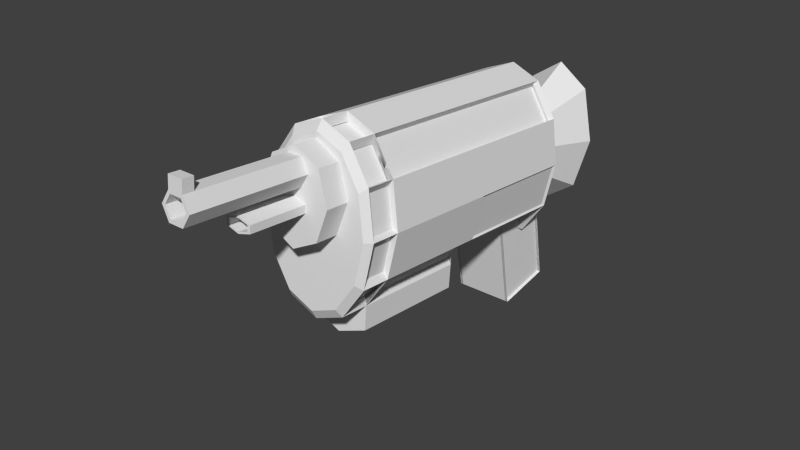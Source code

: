 # Source: machineGun.blend  (saved by Blender 2.71.0; exported with 4.5.12 LTS)
import bpy
from mathutils import Matrix  # noqa: F401  (used for matrix-valued properties, if any)

bpy.ops.wm.read_factory_settings(use_empty=True)
scene = bpy.context.scene
scene.name = 'Scene'

# ---- collections
col_collection_1 = bpy.data.collections.new('Collection 1'); scene.collection.children.link(col_collection_1)

# ---- world
world_world = bpy.data.worlds.new('World'); scene.world = world_world
world_world.color = (0.05088, 0.05088, 0.05088)
world_world.use_sun_shadow = False
world_world.sun_shadow_jitter_overblur = 0.0
world_world.cycles.sampling_method = 'MANUAL'
world_world.cycles.sample_map_resolution = 256

# ---- meshes
me_cone = bpy.data.meshes.new('Cone')
me_cone.from_pydata([(-0.05, -0.2837, -0.2742), (-0.05, -0.09047, -0.2224), (0.05, -0.09047, -0.2224), (0.05, -0.2837, -0.2742), (-0.05, -0.3095, -0.1776), (-0.05, -0.1163, -0.1258), (0.05, -0.1163, -0.1258), (0.05, -0.3095, -0.1776), (-0.0375, -0.2965, -0.2647), (-0.0375, -0.316, -0.1922), (0.0375, -0.316, -0.1922), (0.0375, -0.2965, -0.2647), (-0.045, -0.3095, -0.1776), (-0.045, -0.1163, -0.1258), (-0.045, -0.09047, -0.2224), (-0.045, -0.2837, -0.2742), (0.045, -0.1163, -0.1258), (0.045, -0.3095, -0.1776), (0.045, -0.2837, -0.2742), (0.045, -0.09047, -0.2224), (0.0, 0.075, -0.35), (0.05303, 0.03839, -0.35), (0.075, -0.05, -0.35), (0.0, -0.05, -0.15), (0.05303, -0.1384, -0.35), (-6.557e-09, -0.175, -0.35), (-0.05303, -0.1384, -0.35), (-0.075, -0.05, -0.35), (-0.05303, 0.03839, -0.35), (9.82e-10, 0.04118, -0.36), (0.03868, 0.01447, -0.36), (0.05471, -0.05, -0.36), (0.03868, -0.1145, -0.36), (-4.593e-09, -0.1412, -0.36), (-0.03868, -0.1145, -0.36), (-0.05471, -0.05, -0.36), (-0.03868, 0.01447, -0.36), (0.0, 0.0025, 0.3), (0.0, 0.0025, 0.4), (0.02165, -0.00375, 0.3), (0.02165, -0.00375, 0.4), (0.02165, -0.01625, 0.3), (0.02165, -0.01625, 0.4), (-2.186e-09, -0.0225, 0.3), (-2.186e-09, -0.0225, 0.4), (-0.02165, -0.01625, 0.3), (-0.02165, -0.01625, 0.4), (-0.02165, -0.00375, 0.3), (-0.02165, -0.00375, 0.4), (0.01665, -0.005193, 0.4), (1.987e-10, -0.0003868, 0.4), (0.01665, -0.01481, 0.4), (-1.788e-09, -0.01961, 0.4), (-0.01665, -0.01481, 0.4), (-0.01665, -0.005193, 0.4), (0.01665, -0.005193, 0.35), (-1.317e-09, -0.0003868, 0.35), (0.01665, -0.01481, 0.35), (-3.303e-09, -0.01961, 0.35), (-0.01665, -0.01481, 0.35), (-0.01665, -0.005193, 0.35), (0.0, 0.075, 0.25), (0.0, 0.075, 0.3), (0.04243, 0.05303, 0.25), (0.04243, 0.05303, 0.3), (0.06, -4.657e-09, 0.25), (0.06, -4.657e-09, 0.3), (0.04243, -0.05303, 0.25), (0.04243, -0.05303, 0.3), (-5.245e-09, -0.075, 0.25), (-5.245e-09, -0.075, 0.3), (-0.04243, -0.05303, 0.25), (-0.04243, -0.05303, 0.3), (-0.06, 0.0, 0.25), (-0.06, 0.0, 0.3), (-0.04243, 0.05303, 0.25), (-0.04243, 0.05303, 0.3), (0.0, 0.1, -0.2), (0.0, 0.1, 0.2), (0.05, 0.0799, -0.2), (0.05, 0.0799, 0.2), (0.0866, 0.025, -0.2), (0.0866, 0.025, 0.2), (0.1, -0.05, -0.2), (0.1, -0.05, 0.2), (0.0866, -0.125, -0.2), (0.0866, -0.125, 0.2), (0.05, -0.1799, -0.2), (0.05, -0.1799, 0.2), (1.51e-08, -0.1791, -0.2), (1.51e-08, -0.2, 0.2), (-0.05, -0.1799, -0.2), (-0.05, -0.1799, 0.2), (-0.0866, -0.125, -0.2), (-0.0866, -0.125, 0.2), (-0.1, -0.05, -0.2), (-0.1, -0.05, 0.2), (-0.0866, 0.025, -0.2), (-0.0866, 0.025, 0.2), (-0.05, 0.0799, -0.2), (-0.05, 0.0799, 0.2), (0.0, 0.1, 0.25), (0.05, 0.0799, 0.25), (0.0866, 0.025, 0.25), (0.1, -0.05, 0.25), (0.0866, -0.125, 0.25), (0.05, -0.1799, 0.25), (1.51e-08, -0.2, 0.25), (-0.05, -0.1799, 0.25), (-0.0866, -0.125, 0.25), (-0.1, -0.05, 0.25), (-0.0866, 0.025, 0.25), (-0.05, 0.0799, 0.25), (7.165e-09, 0.02235, -0.225), (0.02412, 0.01266, -0.225), (0.04177, -0.01382, -0.225), (0.04824, -0.05, -0.225), (0.04177, -0.08618, -0.225), (0.02412, -0.1127, -0.225), (8.689e-09, -0.1224, -0.225), (-0.02412, -0.1127, -0.225), (-0.04177, -0.08618, -0.225), (-0.04824, -0.05, -0.225), (-0.04177, -0.01382, -0.225), (-0.02412, 0.01266, -0.225), (0.04482, 0.06646, 0.26), (2.83e-09, 0.08447, 0.26), (0.07764, 0.01724, 0.26), (0.08965, -0.05, 0.26), (0.07764, -0.1172, 0.26), (0.04482, -0.1665, 0.26), (1.521e-08, -0.1845, 0.26), (-0.04482, -0.1665, 0.26), (-0.07764, -0.1172, 0.26), (-0.08965, -0.05, 0.26), (-0.07764, 0.01724, 0.26), (-0.04482, 0.06646, 0.26), (0.002588, 0.08551, 0.2), (-0.04741, 0.06541, 0.2), (-0.04741, 0.06541, 0.25), (0.002588, 0.08551, 0.25), (-0.04293, 0.0693, 0.2), (-0.07953, 0.01439, 0.2), (-0.07953, 0.01439, 0.25), (-0.04293, 0.0693, 0.25), (-0.07694, 0.02112, 0.2), (-0.09034, -0.05388, 0.2), (-0.09034, -0.05388, 0.25), (-0.07694, 0.02112, 0.25), (-0.09034, -0.04612, 0.2), (-0.07694, -0.1211, 0.2), (-0.07694, -0.1211, 0.25), (-0.09034, -0.04612, 0.25), (-0.07953, -0.1144, 0.2), (-0.04293, -0.1693, 0.2), (-0.04293, -0.1693, 0.25), (-0.07953, -0.1144, 0.25), (-0.04741, -0.1654, 0.2), (0.002588, -0.1855, 0.2), (0.002588, -0.1855, 0.25), (-0.04741, -0.1654, 0.25), (-0.002588, -0.1855, 0.2), (0.04741, -0.1654, 0.2), (0.04741, -0.1654, 0.25), (-0.002588, -0.1855, 0.25), (0.04293, -0.1693, 0.2), (0.07953, -0.1144, 0.2), (0.07953, -0.1144, 0.25), (0.04293, -0.1693, 0.25), (0.07694, -0.1211, 0.2), (0.09034, -0.04612, 0.2), (0.09034, -0.04612, 0.25), (0.07694, -0.1211, 0.25), (0.09034, -0.05388, 0.2), (0.07694, 0.02112, 0.2), (0.07694, 0.02112, 0.25), (0.09034, -0.05388, 0.25), (0.07953, 0.01439, 0.2), (0.04293, 0.0693, 0.2), (0.04293, 0.0693, 0.25), (0.07953, 0.01439, 0.25), (0.04741, 0.06541, 0.2), (-0.002588, 0.08551, 0.2), (-0.002588, 0.08551, 0.25), (0.04741, 0.06541, 0.25), (0.03861, -0.01857, -0.2161), (0.02096, 0.007917, -0.2161), (0.04684, 0.07516, -0.1911), (0.08344, 0.02026, -0.1911), (0.04392, -0.05174, -0.2161), (0.03745, -0.01556, -0.2161), (0.08228, 0.02326, -0.1911), (0.09568, -0.05174, -0.1911), (0.03745, -0.08444, -0.2161), (0.04392, -0.04826, -0.2161), (0.09568, -0.04826, -0.1911), (0.08228, -0.1233, -0.1911), (0.02096, -0.1079, -0.2161), (0.03861, -0.08143, -0.2161), (0.08344, -0.1203, -0.1911), (0.04684, -0.1752, -0.1911), (-0.03861, -0.08143, -0.2161), (-0.02096, -0.1079, -0.2161), (-0.04684, -0.1752, -0.1911), (-0.08344, -0.1203, -0.1911), (-0.04392, -0.04826, -0.2161), (-0.03745, -0.08444, -0.2161), (-0.08228, -0.1233, -0.1911), (-0.09568, -0.04826, -0.1911), (-0.03745, -0.01556, -0.2161), (-0.04392, -0.05174, -0.2161), (-0.09568, -0.05174, -0.1911), (-0.08228, 0.02326, -0.1911), (-0.02096, 0.007917, -0.2161), (-0.03861, -0.01857, -0.2161), (-0.08344, 0.02026, -0.1911), (-0.04684, 0.07516, -0.1911), (0.04293, 0.0693, -0.2), (0.04293, 0.0693, 0.2), (0.07953, 0.01439, 0.2), (0.07953, 0.01439, -0.2), (0.07953, -0.1144, -0.2), (0.07953, -0.1144, 0.2), (0.04293, -0.1693, 0.2), (0.04293, -0.1693, -0.2), (-0.04293, -0.1693, -0.2), (-0.04293, -0.1693, 0.2), (-0.07953, -0.1144, 0.2), (-0.07953, -0.1144, -0.2), (-0.07953, 0.01439, -0.2), (-0.07953, 0.01439, 0.2), (-0.04293, 0.0693, 0.2), (-0.04293, 0.0693, -0.2), (0.0, 0.1, 0.0), (0.05, 0.0799, 0.0), (0.0866, 0.025, 0.0), (0.1, -0.05, 0.0), (0.0866, -0.125, 0.0), (0.05, -0.1799, 0.0), (1.51e-08, -0.2, 0.0), (-0.05, -0.1799, 0.0), (-0.0866, -0.125, 0.0), (-0.1, -0.05, 0.0), (-0.0866, 0.025, 0.0), (-0.05, 0.0799, 0.0), (0.04293, 0.0693, 0.0), (0.07953, 0.01439, 0.0), (0.07953, -0.1144, 0.0), (0.04293, -0.1693, 0.0), (-0.04293, -0.1693, 0.0), (-0.07953, -0.1144, 0.0), (-0.07953, 0.01439, 0.0), (-0.04293, 0.0693, 0.0), (0.05, -0.1549, -0.2), (5.843e-09, -0.175, -0.2), (-0.05, -0.1549, -0.2), (0.07953, -0.08939, -0.2), (0.04293, -0.1443, -0.2), (-0.04293, -0.1443, -0.2), (-0.07953, -0.08939, -0.2), (0.05, -0.1549, 0.0), (5.843e-09, -0.175, 0.0), (-0.05, -0.1549, 0.0), (0.07953, -0.08939, 0.0), (0.04293, -0.1443, 0.0), (-0.04293, -0.1443, 0.0), (-0.07953, -0.08939, 0.0), (0.09759, -0.04903, -0.2), (0.09759, -0.04903, 0.0), (0.08419, -0.124, 0.0), (0.08419, -0.124, -0.2), (-0.08419, -0.124, -0.2), (-0.08419, -0.124, 0.0), (-0.09759, -0.04903, 0.0), (-0.09759, -0.04903, -0.2), (0.05, -0.2199, 0.2), (2.436e-08, -0.24, 0.2), (-0.05, -0.2199, 0.2), (0.05, -0.2199, 0.0), (2.436e-08, -0.24, 0.0), (-0.05, -0.2199, 0.0), (-0.0125, 0.06165, 0.3), (-0.0125, 0.06165, 0.5), (0.0125, 0.06165, 0.3), (0.0125, 0.06165, 0.5), (0.025, 0.04, 0.3), (0.025, 0.04, 0.5), (0.0125, 0.01835, 0.3), (0.0125, 0.01835, 0.5), (-0.0125, 0.01835, 0.3), (-0.0125, 0.01835, 0.5), (-0.025, 0.04, 0.3), (-0.025, 0.04, 0.5), (-0.0125, 0.06165, 0.4814), (0.0125, 0.06165, 0.4814), (0.025, 0.04, 0.4814), (0.0125, 0.01835, 0.4814), (-0.0125, 0.01835, 0.4814), (-0.025, 0.04, 0.4814), (-0.0125, 0.08165, 0.5), (0.0125, 0.08165, 0.5), (-0.0125, 0.08165, 0.4814), (0.0125, 0.08165, 0.4814), (0.009613, 0.05665, 0.5), (-0.009613, 0.05665, 0.5), (0.01923, 0.04, 0.5), (0.009613, 0.02335, 0.5), (-0.009613, 0.02335, 0.5), (-0.01923, 0.04, 0.5), (0.009613, 0.05665, 0.4), (-0.009613, 0.05665, 0.4), (0.01923, 0.04, 0.4), (0.009613, 0.02335, 0.4), (-0.009613, 0.02335, 0.4), (-0.01923, 0.04, 0.4)], [], [(5, 6, 2, 1), (10, 9, 8, 11), (0, 1, 2, 3), (7, 6, 5, 4), (8, 9, 4, 0), (10, 11, 3, 7), (9, 10, 7, 4), (11, 8, 0, 3), (12, 13, 14, 15), (5, 13, 12, 4), (1, 14, 13, 5), (0, 15, 14, 1), (4, 12, 15, 0), (16, 17, 18, 19), (7, 17, 16, 6), (3, 18, 17, 7), (2, 19, 18, 3), (6, 16, 19, 2), (27, 23, 28), (20, 23, 21), (26, 23, 27), (25, 23, 26), (24, 23, 25), (22, 23, 24), (28, 23, 20), (21, 23, 22), (29, 30, 31, 32, 33, 34, 35, 36), (30, 29, 20, 21), (31, 30, 21, 22), (32, 31, 22, 24), (33, 32, 24, 25), (34, 33, 25, 26), (35, 34, 26, 27), (36, 35, 27, 28), (29, 36, 28, 20), (37, 38, 40, 39), (39, 40, 42, 41), (41, 42, 44, 43), (43, 44, 46, 45), (50, 54, 60, 56), (47, 48, 38, 37), (45, 46, 48, 47), (37, 39, 41, 43, 45, 47), (50, 49, 40, 38), (49, 51, 42, 40), (51, 52, 44, 42), (52, 53, 46, 44), (53, 54, 48, 46), (54, 50, 38, 48), (55, 56, 60, 59, 58, 57), (54, 53, 59, 60), (53, 52, 58, 59), (52, 51, 57, 58), (51, 49, 55, 57), (49, 50, 56, 55), (61, 62, 64, 63), (63, 64, 66, 65), (65, 66, 68, 67), (67, 68, 70, 69), (69, 70, 72, 71), (71, 72, 74, 73), (64, 62, 76, 74, 72, 70, 68, 66), (75, 76, 62, 61), (73, 74, 76, 75), (61, 63, 65, 67, 69, 71, 73, 75), (233, 78, 80, 234), (235, 82, 84, 236), (236, 84, 86, 237), (239, 238, 278, 279), (240, 239, 279, 280), (241, 94, 96, 242), (242, 96, 98, 243), (244, 100, 78, 233), (113, 114, 115, 116, 117, 118, 119, 120, 121, 122, 123, 124), (125, 126, 136, 135, 134, 133, 132, 131, 130, 129, 128, 127), (114, 113, 77, 79), (119, 118, 87, 89), (120, 119, 89, 91), (113, 124, 99, 77), (126, 125, 102, 101), (125, 127, 103, 102), (127, 128, 104, 103), (128, 129, 105, 104), (129, 130, 106, 105), (130, 131, 107, 106), (131, 132, 108, 107), (132, 133, 109, 108), (133, 134, 110, 109), (134, 135, 111, 110), (135, 136, 112, 111), (136, 126, 101, 112), (137, 138, 139, 140), (100, 138, 137, 78), (112, 139, 138, 100), (101, 140, 139, 112), (78, 137, 140, 101), (141, 142, 143, 144), (98, 142, 141, 100), (111, 143, 142, 98), (112, 144, 143, 111), (100, 141, 144, 112), (145, 146, 147, 148), (96, 146, 145, 98), (110, 147, 146, 96), (111, 148, 147, 110), (98, 145, 148, 111), (149, 150, 151, 152), (94, 150, 149, 96), (109, 151, 150, 94), (110, 152, 151, 109), (96, 149, 152, 110), (153, 154, 155, 156), (92, 154, 153, 94), (108, 155, 154, 92), (109, 156, 155, 108), (94, 153, 156, 109), (157, 158, 159, 160), (90, 158, 157, 92), (107, 159, 158, 90), (108, 160, 159, 107), (92, 157, 160, 108), (161, 162, 163, 164), (88, 162, 161, 90), (106, 163, 162, 88), (107, 164, 163, 106), (90, 161, 164, 107), (165, 166, 167, 168), (86, 166, 165, 88), (105, 167, 166, 86), (106, 168, 167, 105), (88, 165, 168, 106), (169, 170, 171, 172), (84, 170, 169, 86), (104, 171, 170, 84), (105, 172, 171, 104), (86, 169, 172, 105), (173, 174, 175, 176), (82, 174, 173, 84), (103, 175, 174, 82), (104, 176, 175, 103), (84, 173, 176, 104), (177, 178, 179, 180), (80, 178, 177, 82), (102, 179, 178, 80), (103, 180, 179, 102), (82, 177, 180, 103), (181, 182, 183, 184), (78, 182, 181, 80), (101, 183, 182, 78), (102, 184, 183, 101), (80, 181, 184, 102), (185, 186, 187, 188), (114, 186, 185, 115), (79, 187, 186, 114), (81, 188, 187, 79), (115, 185, 188, 81), (189, 190, 191, 192), (115, 190, 189, 116), (81, 191, 190, 115), (83, 192, 191, 81), (116, 189, 192, 83), (193, 194, 195, 196), (116, 194, 193, 117), (83, 195, 194, 116), (85, 196, 195, 83), (117, 193, 196, 85), (197, 198, 199, 200), (117, 198, 197, 118), (85, 199, 198, 117), (87, 200, 199, 85), (118, 197, 200, 87), (201, 202, 203, 204), (120, 202, 201, 121), (91, 203, 202, 120), (93, 204, 203, 91), (121, 201, 204, 93), (205, 206, 207, 208), (121, 206, 205, 122), (93, 207, 206, 121), (95, 208, 207, 93), (122, 205, 208, 95), (209, 210, 211, 212), (122, 210, 209, 123), (95, 211, 210, 122), (97, 212, 211, 95), (123, 209, 212, 97), (213, 214, 215, 216), (123, 214, 213, 124), (97, 215, 214, 123), (99, 216, 215, 97), (124, 213, 216, 99), (245, 218, 219, 246), (234, 245, 217, 79), (82, 219, 218, 80), (235, 246, 219, 82), (79, 217, 220, 81), (247, 222, 223, 248), (237, 247, 221, 85), (88, 223, 222, 86), (238, 248, 223, 88), (85, 221, 224, 87), (249, 226, 227, 250), (238, 239, 261, 260), (94, 227, 226, 92), (241, 250, 227, 94), (91, 225, 228, 93), (251, 230, 231, 252), (243, 251, 229, 97), (100, 231, 230, 98), (244, 252, 231, 100), (97, 229, 232, 99), (77, 233, 234, 79), (81, 235, 236, 83), (239, 240, 262, 261), (247, 248, 264, 263), (95, 242, 243, 97), (99, 244, 233, 77), (217, 245, 246, 220), (80, 218, 245, 234), (81, 220, 246, 235), (248, 238, 260, 264), (86, 222, 247, 237), (249, 250, 266, 265), (240, 249, 265, 262), (92, 226, 249, 240), (93, 228, 250, 241), (229, 251, 252, 232), (98, 230, 251, 243), (99, 232, 252, 244), (262, 265, 258, 255), (253, 260, 261, 254), (254, 261, 262, 255), (256, 263, 264, 257), (253, 257, 264, 260), (258, 265, 266, 259), (250, 228, 259, 266), (225, 91, 255, 258), (228, 225, 258, 259), (87, 224, 257, 253), (224, 221, 256, 257), (221, 247, 263, 256), (91, 89, 254, 255), (89, 87, 253, 254), (267, 268, 269, 270), (236, 268, 267, 83), (237, 269, 268, 236), (85, 270, 269, 237), (83, 267, 270, 85), (271, 272, 273, 274), (241, 272, 271, 93), (242, 273, 272, 241), (95, 274, 273, 242), (93, 271, 274, 95), (278, 275, 276, 279), (279, 276, 277, 280), (92, 240, 280, 277), (238, 88, 275, 278), (90, 92, 277, 276), (88, 90, 276, 275), (294, 293, 301, 302), (294, 284, 286, 295), (295, 286, 288, 296), (296, 288, 290, 297), (304, 308, 314, 310), (298, 292, 282, 293), (297, 290, 292, 298), (281, 283, 285, 287, 289, 291), (281, 293, 294, 283), (283, 294, 295, 285), (285, 295, 296, 287), (287, 296, 297, 289), (291, 298, 293, 281), (289, 297, 298, 291), (301, 299, 300, 302), (284, 294, 302, 300), (293, 282, 299, 301), (282, 284, 300, 299), (304, 303, 284, 282), (303, 305, 286, 284), (305, 306, 288, 286), (306, 307, 290, 288), (307, 308, 292, 290), (308, 304, 282, 292), (309, 310, 314, 313, 312, 311), (308, 307, 313, 314), (307, 306, 312, 313), (306, 305, 311, 312), (305, 303, 309, 311), (303, 304, 310, 309)])
me_cone.use_remesh_preserve_volume = False
me_cone.use_remesh_preserve_attributes = False
me_cone.use_mirror_vertex_groups = False
me_cone.update()

# ---- objects
ob_machinegun = bpy.data.objects.new('MachineGun', me_cone)

# ---- transforms, parenting, visibility, modifiers, constraints
ob_machinegun.location = (0.0, 0.1, 0.0)
ob_machinegun.rotation_euler = (1.484, -0.0, 0.0)
ob_machinegun.lineart.crease_threshold = 0.0

# ---- collection membership
col_collection_1.objects.link(ob_machinegun)

# ---- scene / render settings (as saved in the file)
scene.frame_start = 1; scene.frame_end = 8; scene.frame_set(2)
scene.render.engine = 'BLENDER_EEVEE_NEXT'
scene.render.resolution_percentage = 50
scene.render.dither_intensity = 0.0
scene.cycles.use_denoising = False
scene.cycles.samples = 10
scene.cycles.sampling_pattern = 'TABULATED_SOBOL'
scene.cycles.light_sampling_threshold = 0.0
scene.cycles.use_adaptive_sampling = False
scene.cycles.use_light_tree = False
scene.cycles.blur_glossy = 0.0
scene.cycles.volume_bounces = 1
scene.cycles.pixel_filter_type = 'GAUSSIAN'
scene.cycles.sample_clamp_indirect = 0.0
scene.view_settings.view_transform = 'Standard'
bpy.context.view_layer.update()

# ---- added for rendering (the .blend has no active camera and no usable light): camera, sun
cam_auto = bpy.data.cameras.new('AutoCamera')
cam_auto.lens = 50.0
cam_auto.sensor_width = 36.0
cam_auto.clip_end = 1000.0
ob_auto_camera = bpy.data.objects.new('AutoCamera', cam_auto)
scene.collection.objects.link(ob_auto_camera)
ob_auto_camera.location = (0.960121, -1.13129, 0.66663)
ob_auto_camera.rotation_euler = (1.09748, -7.21219e-08, 0.694738)
scene.camera = ob_auto_camera
light_auto_sun = bpy.data.lights.new('AutoSun', 'SUN')
light_auto_sun.energy = 3.0
light_auto_sun.angle = 0.0523599
ob_auto_sun = bpy.data.objects.new('AutoSun', light_auto_sun)
scene.collection.objects.link(ob_auto_sun)
ob_auto_sun.rotation_euler = (0.872665, 0.174533, 0.523599)
bpy.context.view_layer.update()
